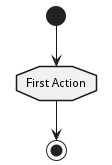

The diagram above was rendered by PlantUML. Its source (embedded in the PNG):
@startuml
'Default is skinparam activityShape roundBox
skinparam activityShape octagon
(*) --> "First Action"
"First Action" --> (*)
@enduml